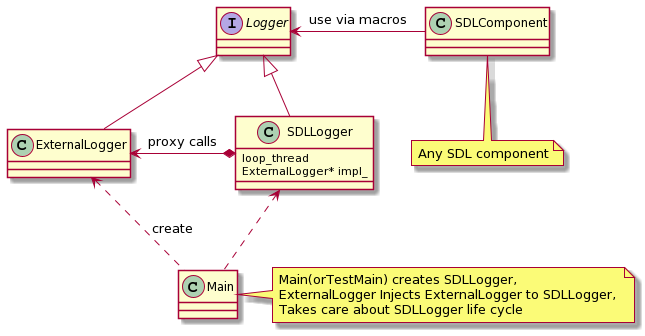

The diagram above was rendered by PlantUML. Its source (embedded in the PNG):
@startuml
interface Logger

class SDLLogger {
  loop_thread
  ExternalLogger* impl_
}

class ExternalLogger 


SDLLogger -up-|> Logger
ExternalLogger -up-|> Logger

SDLLogger *-left-> ExternalLogger : proxy calls

class SDLComponent
SDLComponent -left-> Logger : use via macros
note "Any SDL component" as N1
SDLComponent .. N1

class Main

Main .up.> SDLLogger  
Main  .up.> ExternalLogger : create
note "Main(orTestMain) creates SDLLogger,  \nExternalLogger Injects ExternalLogger to SDLLogger, \nTakes care about SDLLogger life cycle" as N2

N2 .left. Main
@enduml